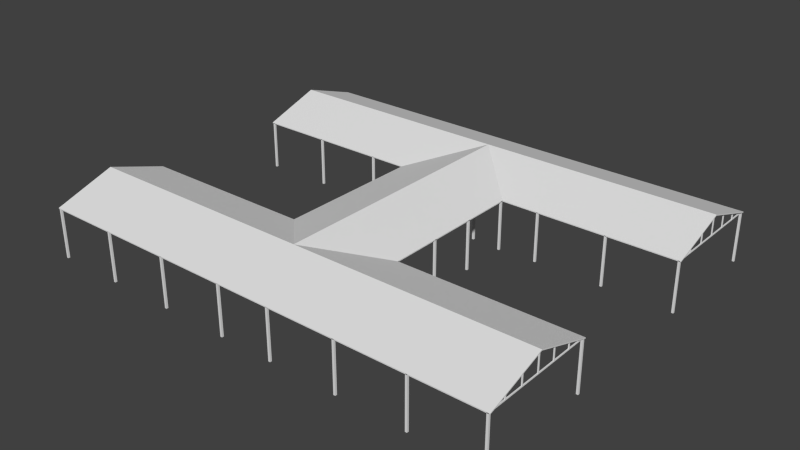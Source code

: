 # Source: ebbl_h_hangar.blend  (saved by Blender 2.79.7; exported with 4.5.12 LTS)
import bpy
from mathutils import Matrix  # noqa: F401  (used for matrix-valued properties, if any)

bpy.ops.wm.read_factory_settings(use_empty=True)
scene = bpy.context.scene
scene.name = 'Scene'

# ---- collections
col_collection_1 = bpy.data.collections.new('Collection 1'); scene.collection.children.link(col_collection_1)

# ---- materials (node trees are filled in below, after node groups)
mat_material = bpy.data.materials.new('Material')
mat_material.alpha_threshold = 0.0
mat_material.use_transparent_shadow = False
mat_material.preview_render_type = 'FLAT'
mat_material.roughness = 0.5

# ---- material node trees

# ---- world
world_world = bpy.data.worlds.new('World'); scene.world = world_world
world_world.color = (0.05088, 0.05088, 0.05088)
world_world.use_sun_shadow = False
world_world.sun_shadow_jitter_overblur = 0.0
world_world.cycles.sampling_method = 'NONE'
world_world.cycles.sample_map_resolution = 256

# ---- meshes
me_cube_005 = bpy.data.meshes.new('Cube.005')
me_cube_005.from_pydata([(0.05, 7.45, 7.0), (-0.05, 7.45, 7.0), (-0.05, 7.35, 7.0), (0.05, 7.35, 7.0), (0.05, 7.45, 5.067), (-0.05, 7.45, 5.067), (-0.05, 7.35, 5.067), (0.05, 7.35, 5.067), (-3.95, 7.45, 5.718), (-4.05, 7.45, 5.718), (-4.05, 7.35, 5.718), (-3.95, 7.35, 5.718), (-3.95, 7.45, 5.067), (-4.05, 7.45, 5.067), (-4.05, 7.35, 5.067), (-3.95, 7.35, 5.067), (-1.95, 7.35, 5.067), (-2.05, 7.35, 5.067), (-2.05, 7.45, 5.067), (-1.95, 7.45, 5.067), (-1.95, 7.35, 6.393), (-2.05, 7.35, 6.393), (-2.05, 7.45, 6.393), (-1.95, 7.45, 6.393), (4.05, 7.45, 5.718), (3.95, 7.45, 5.718), (3.95, 7.35, 5.718), (4.05, 7.35, 5.718), (4.05, 7.45, 5.067), (3.95, 7.45, 5.067), (3.95, 7.35, 5.067), (4.05, 7.35, 5.067), (2.05, 7.35, 5.067), (1.95, 7.35, 5.067), (1.95, 7.45, 5.067), (2.05, 7.45, 5.067), (2.05, 7.35, 6.393), (1.95, 7.35, 6.393), (1.95, 7.45, 6.393), (2.05, 7.45, 6.393), (5.8, 7.5, 0.0), (6.0, 7.5, 0.0), (6.0, 7.3, 0.0), (5.8, 7.3, 0.0), (5.8, 7.5, 5.067), (6.0, 7.5, 5.067), (6.0, 7.3, 5.067), (5.8, 7.3, 5.067), (-6.0, 7.5, 0.0), (-5.8, 7.5, 0.0), (-5.8, 7.3, 0.0), (-6.0, 7.3, 0.0), (-6.0, 7.5, 5.067), (-5.8, 7.5, 5.067), (-5.8, 7.3, 5.067), (-6.0, 7.3, 5.067), (5.8, 7.45, 4.967), (5.8, 7.45, 5.067), (5.8, 7.35, 5.067), (5.8, 7.35, 4.967), (-5.8, 7.45, 4.967), (-5.8, 7.45, 5.067), (-5.8, 7.35, 5.067), (-5.8, 7.35, 4.967)], [], [(4, 5, 1, 0), (5, 6, 2, 1), (6, 7, 3, 2), (7, 4, 0, 3), (12, 13, 9, 8), (13, 14, 10, 9), (14, 15, 11, 10), (15, 12, 8, 11), (16, 19, 23, 20), (17, 16, 20, 21), (18, 17, 21, 22), (19, 18, 22, 23), (28, 29, 25, 24), (29, 30, 26, 25), (30, 31, 27, 26), (31, 28, 24, 27), (32, 35, 39, 36), (33, 32, 36, 37), (34, 33, 37, 38), (35, 34, 38, 39), (44, 45, 41, 40), (45, 46, 42, 41), (46, 47, 43, 42), (47, 44, 40, 43), (52, 53, 49, 48), (53, 54, 50, 49), (54, 55, 51, 50), (55, 52, 48, 51), (60, 61, 57, 56), (61, 62, 58, 57), (62, 63, 59, 58), (63, 60, 56, 59)])
_uv = me_cube_005.uv_layers.new(name='UVMap')
_uv.uv.foreach_set('vector', [0.009151, 0.0257, 0.01165, 0.0257, 0.01165, 0.0357, 0.009151, 0.0357, 0.009151, 0.0257, 0.01165, 0.0257, 0.01165, 0.0357, 0.009151, 0.0357, 0.009151, 0.0257, 0.01165, 0.0257, 0.01165, 0.0357, 0.009151, 0.0357, 0.009151, 0.0257, 0.01165, 0.0257, 0.01165, 0.0357, 0.009151, 0.0357, 0.009151, 0.0257, 0.01165, 0.0257, 0.01165, 0.0357, 0.009151, 0.0357, 0.009151, 0.0257, 0.01165, 0.0257, 0.01165, 0.0357, 0.009151, 0.0357, 0.009151, 0.0257, 0.01165, 0.0257, 0.01165, 0.0357, 0.009151, 0.0357, 0.009151, 0.0257, 0.01165, 0.0257, 0.01165, 0.0357, 0.009151, 0.0357, 0.009151, 0.0257, 0.01165, 0.0257, 0.01165, 0.0357, 0.009151, 0.0357, 0.009151, 0.0257, 0.01165, 0.0257, 0.01165, 0.0357, 0.009151, 0.0357, 0.009151, 0.0257, 0.01165, 0.0257, 0.01165, 0.0357, 0.009151, 0.0357, 0.009151, 0.0257, 0.01165, 0.0257, 0.01165, 0.0357, 0.009151, 0.0357, 0.009151, 0.0257, 0.01165, 0.0257, 0.01165, 0.0357, 0.009151, 0.0357, 0.009151, 0.0257, 0.01165, 0.0257, 0.01165, 0.0357, 0.009151, 0.0357, 0.009151, 0.0257, 0.01165, 0.0257, 0.01165, 0.0357, 0.009151, 0.0357, 0.009151, 0.0257, 0.01165, 0.0257, 0.01165, 0.0357, 0.009151, 0.0357, 0.009151, 0.0257, 0.01165, 0.0257, 0.01165, 0.0357, 0.009151, 0.0357, 0.009151, 0.0257, 0.01165, 0.0257, 0.01165, 0.0357, 0.009151, 0.0357, 0.009151, 0.0257, 0.01165, 0.0257, 0.01165, 0.0357, 0.009151, 0.0357, 0.009151, 0.0257, 0.01165, 0.0257, 0.01165, 0.0357, 0.009151, 0.0357, 0.009151, 0.0257, 0.01165, 0.0257, 0.01165, 0.0357, 0.009151, 0.0357, 0.009151, 0.0257, 0.01165, 0.0257, 0.01165, 0.0357, 0.009151, 0.0357, 0.009151, 0.0257, 0.01165, 0.0257, 0.01165, 0.0357, 0.009151, 0.0357, 0.009151, 0.0257, 0.01165, 0.0257, 0.01165, 0.0357, 0.009151, 0.0357, 0.009151, 0.0257, 0.01165, 0.0257, 0.01165, 0.0357, 0.009151, 0.0357, 0.009151, 0.0257, 0.01165, 0.0257, 0.01165, 0.0357, 0.009151, 0.0357, 0.009151, 0.0257, 0.01165, 0.0257, 0.01165, 0.0357, 0.009151, 0.0357, 0.009151, 0.0257, 0.01165, 0.0257, 0.01165, 0.0357, 0.009151, 0.0357, 0.009151, 0.0257, 0.01165, 0.0257, 0.01165, 0.0357, 0.009151, 0.0357, 0.009151, 0.0257, 0.01165, 0.0257, 0.01165, 0.0357, 0.009151, 0.0357, 0.009151, 0.0257, 0.01165, 0.0257, 0.01165, 0.0357, 0.009151, 0.0357, 0.009151, 0.0257, 0.01165, 0.0257, 0.01165, 0.0357, 0.009151, 0.0357])
me_cube_005.materials.append(mat_material)
me_cube_005.use_remesh_preserve_volume = False
me_cube_005.use_remesh_preserve_attributes = False
me_cube_005.use_mirror_vertex_groups = False
me_cube_005.update()
me_cube_003 = bpy.data.meshes.new('Cube.003')
me_cube_003.from_pydata([(-23.85, 13.55, 7.0), (-23.85, 13.45, 7.0), (-23.75, 13.45, 7.0), (-23.75, 13.55, 7.0), (-23.85, 13.55, 5.067), (-23.85, 13.45, 5.067), (-23.75, 13.45, 5.067), (-23.75, 13.55, 5.067), (-23.85, 9.55, 5.718), (-23.85, 9.45, 5.718), (-23.75, 9.45, 5.718), (-23.75, 9.55, 5.718), (-23.85, 9.55, 5.067), (-23.85, 9.45, 5.067), (-23.75, 9.45, 5.067), (-23.75, 9.55, 5.067), (-23.75, 11.55, 5.067), (-23.75, 11.45, 5.067), (-23.85, 11.45, 5.067), (-23.85, 11.55, 5.067), (-23.75, 11.55, 6.393), (-23.75, 11.45, 6.393), (-23.85, 11.45, 6.393), (-23.85, 11.55, 6.393), (-23.85, 17.55, 5.718), (-23.85, 17.45, 5.718), (-23.75, 17.45, 5.718), (-23.75, 17.55, 5.718), (-23.85, 17.55, 5.067), (-23.85, 17.45, 5.067), (-23.75, 17.45, 5.067), (-23.75, 17.55, 5.067), (-23.75, 15.55, 5.067), (-23.75, 15.45, 5.067), (-23.85, 15.45, 5.067), (-23.85, 15.55, 5.067), (-23.75, 15.55, 6.393), (-23.75, 15.45, 6.393), (-23.85, 15.45, 6.393), (-23.85, 15.55, 6.393), (-23.9, 19.3, 0.0), (-23.9, 19.5, 0.0), (-23.7, 19.5, 0.0), (-23.7, 19.3, 0.0), (-23.9, 19.3, 5.067), (-23.9, 19.5, 5.067), (-23.7, 19.5, 5.067), (-23.7, 19.3, 5.067), (-23.9, 7.5, 0.0), (-23.9, 7.7, 0.0), (-23.7, 7.7, 0.0), (-23.7, 7.5, 0.0), (-23.9, 7.5, 5.067), (-23.9, 7.7, 5.067), (-23.7, 7.7, 5.067), (-23.7, 7.5, 5.067), (-23.85, 19.3, 4.967), (-23.85, 19.3, 5.067), (-23.75, 19.3, 5.067), (-23.75, 19.3, 4.967), (-23.85, 7.7, 4.967), (-23.85, 7.7, 5.067), (-23.75, 7.7, 5.067), (-23.75, 7.7, 4.967)], [], [(4, 5, 1, 0), (5, 6, 2, 1), (6, 7, 3, 2), (7, 4, 0, 3), (12, 13, 9, 8), (13, 14, 10, 9), (14, 15, 11, 10), (15, 12, 8, 11), (16, 19, 23, 20), (17, 16, 20, 21), (18, 17, 21, 22), (19, 18, 22, 23), (28, 29, 25, 24), (29, 30, 26, 25), (30, 31, 27, 26), (31, 28, 24, 27), (32, 35, 39, 36), (33, 32, 36, 37), (34, 33, 37, 38), (35, 34, 38, 39), (44, 45, 41, 40), (45, 46, 42, 41), (46, 47, 43, 42), (47, 44, 40, 43), (52, 53, 49, 48), (53, 54, 50, 49), (54, 55, 51, 50), (55, 52, 48, 51), (60, 61, 57, 56), (61, 62, 58, 57), (62, 63, 59, 58), (63, 60, 56, 59)])
_uv = me_cube_003.uv_layers.new(name='UVMap')
_uv.uv.foreach_set('vector', [0.009197, 0.02539, 0.0117, 0.02539, 0.0117, 0.03539, 0.009197, 0.03539, 0.009197, 0.02539, 0.0117, 0.02539, 0.0117, 0.03539, 0.009197, 0.03539, 0.009197, 0.02539, 0.0117, 0.02539, 0.0117, 0.03539, 0.009197, 0.03539, 0.009197, 0.02539, 0.0117, 0.02539, 0.0117, 0.03539, 0.009197, 0.03539, 0.009197, 0.02539, 0.0117, 0.02539, 0.0117, 0.03539, 0.009197, 0.03539, 0.009197, 0.02539, 0.0117, 0.02539, 0.0117, 0.03539, 0.009197, 0.03539, 0.009197, 0.02539, 0.0117, 0.02539, 0.0117, 0.03539, 0.009197, 0.03539, 0.009197, 0.02539, 0.0117, 0.02539, 0.0117, 0.03539, 0.009197, 0.03539, 0.009197, 0.02539, 0.0117, 0.02539, 0.0117, 0.03539, 0.009197, 0.03539, 0.009197, 0.02539, 0.0117, 0.02539, 0.0117, 0.03539, 0.009197, 0.03539, 0.009197, 0.02539, 0.0117, 0.02539, 0.0117, 0.03539, 0.009197, 0.03539, 0.009197, 0.02539, 0.0117, 0.02539, 0.0117, 0.03539, 0.009197, 0.03539, 0.009197, 0.02539, 0.0117, 0.02539, 0.0117, 0.03539, 0.009197, 0.03539, 0.009197, 0.02539, 0.0117, 0.02539, 0.0117, 0.03539, 0.009197, 0.03539, 0.009197, 0.02539, 0.0117, 0.02539, 0.0117, 0.03539, 0.009197, 0.03539, 0.009197, 0.02539, 0.0117, 0.02539, 0.0117, 0.03539, 0.009197, 0.03539, 0.009197, 0.02539, 0.0117, 0.02539, 0.0117, 0.03539, 0.009197, 0.03539, 0.009197, 0.02539, 0.0117, 0.02539, 0.0117, 0.03539, 0.009197, 0.03539, 0.009197, 0.02539, 0.0117, 0.02539, 0.0117, 0.03539, 0.009197, 0.03539, 0.009197, 0.02539, 0.0117, 0.02539, 0.0117, 0.03539, 0.009197, 0.03539, 0.009197, 0.02539, 0.0117, 0.02539, 0.0117, 0.03539, 0.009197, 0.03539, 0.009197, 0.02539, 0.0117, 0.02539, 0.0117, 0.03539, 0.009197, 0.03539, 0.009197, 0.02539, 0.0117, 0.02539, 0.0117, 0.03539, 0.009197, 0.03539, 0.009197, 0.02539, 0.0117, 0.02539, 0.0117, 0.03539, 0.009197, 0.03539, 0.009197, 0.02539, 0.0117, 0.02539, 0.0117, 0.03539, 0.009197, 0.03539, 0.009197, 0.02539, 0.0117, 0.02539, 0.0117, 0.03539, 0.009197, 0.03539, 0.009197, 0.02539, 0.0117, 0.02539, 0.0117, 0.03539, 0.009197, 0.03539, 0.009197, 0.02539, 0.0117, 0.02539, 0.0117, 0.03539, 0.009197, 0.03539, 0.009197, 0.02539, 0.0117, 0.02539, 0.0117, 0.03539, 0.009197, 0.03539, 0.009197, 0.02539, 0.0117, 0.02539, 0.0117, 0.03539, 0.009197, 0.03539, 0.009197, 0.02539, 0.0117, 0.02539, 0.0117, 0.03539, 0.009197, 0.03539, 0.009197, 0.02539, 0.0117, 0.02539, 0.0117, 0.03539, 0.009197, 0.03539])
me_cube_003.materials.append(mat_material)
me_cube_003.use_remesh_preserve_volume = False
me_cube_003.use_remesh_preserve_attributes = False
me_cube_003.use_mirror_vertex_groups = False
me_cube_003.update()
me_cube_002 = bpy.data.meshes.new('Cube.002')
me_cube_002.from_pydata([(6.0, -7.5, 5.0), (-6.0, -7.5, 5.0), (-6.0, 7.5, 5.0), (6.0, 7.5, 5.0), (-6.0, -7.5, 5.1), (-1.907e-06, -13.5, 7.0), (-5.722e-06, 13.5, 7.0), (6.0, -7.5, 5.1), (-6.0, 7.5, 5.1), (6.0, 7.5, 5.1), (-1.907e-06, -13.5, 7.1), (-5.722e-06, 13.5, 7.1)], [], [(5, 1, 2, 6), (6, 2, 8, 11), (11, 9, 3, 6), (4, 8, 2, 1), (1, 5, 10, 4), (7, 10, 5, 0), (0, 3, 9, 7), (7, 9, 11, 10), (10, 11, 8, 4), (0, 5, 6, 3)])
_uv = me_cube_002.uv_layers.new(name='UVMap')
_uv.uv.foreach_set('vector', [0.4892, -1.898, 0.009893, -0.8634, 0.009893, 1.723, 0.4892, 2.758, 0.4892, 2.758, 0.009893, 1.723, 0.009893, 1.723, 0.4892, 2.758, 0.4892, 2.758, 0.009893, 1.723, 0.009893, 1.723, 0.4892, 2.758, 0.009893, -0.8634, 0.009893, 1.723, 0.009893, 1.723, 0.009893, -0.8634, 0.009893, -0.8634, 0.4892, -1.898, 0.4892, -1.898, 0.009893, -0.8634, 0.009893, -0.8634, 0.4892, -1.898, 0.4892, -1.898, 0.009893, -0.8634, 0.009893, -0.8634, 0.009893, 1.723, 0.009893, 1.723, 0.009893, -0.8634, 0.009893, -0.8634, 0.009893, 1.723, 0.4892, 2.758, 0.4892, -1.898, 0.4892, -1.898, 0.4892, 2.758, 0.009893, 1.723, 0.009893, -0.8634, 0.009893, -0.8634, 0.4892, -1.898, 0.4892, 2.758, 0.009893, 1.723])
me_cube_002.materials.append(mat_material)
me_cube_002.use_remesh_preserve_volume = False
me_cube_002.use_remesh_preserve_attributes = False
me_cube_002.use_mirror_vertex_groups = False
me_cube_002.update()
me_cube = bpy.data.meshes.new('Cube')
me_cube.from_pydata([(24.0, 19.5, 5.0), (24.0, 7.5, 5.0), (-24.0, 7.5, 5.0), (-24.0, 19.5, 5.0), (24.0, 7.5, 5.1), (24.0, 13.5, 7.0), (-24.0, 13.5, 7.0), (24.0, 19.5, 5.1), (-24.0, 7.5, 5.1), (-24.0, 19.5, 5.1), (24.0, 13.5, 7.1), (-24.0, 13.5, 7.1), (19.0, 13.5, 7.1), (19.0, 7.5, 5.1), (19.0, 19.5, 5.0), (19.0, 7.5, 5.0), (19.0, 19.5, 5.1), (19.0, 13.5, 7.0)], [], [(17, 15, 2, 6), (6, 2, 8, 11), (11, 9, 3, 6), (13, 8, 2, 15), (1, 5, 10, 4), (7, 10, 5, 0), (14, 3, 9, 16), (16, 9, 11, 12), (12, 11, 8, 13), (14, 17, 6, 3), (5, 1, 15, 17), (4, 13, 15, 1), (0, 14, 16, 7), (7, 16, 12, 10), (10, 12, 13, 4), (0, 5, 17, 14)])
_uv = me_cube.uv_layers.new(name='UVMap')
_uv.uv.foreach_set('vector', [0.4907, 6.93, 0.007205, 6.93, 0.007204, 0.000293, 0.4907, 0.000293, 0.4907, 0.000293, 0.007204, 0.000293, 0.007204, 0.000293, 0.4907, 0.000293, 0.4907, 0.000293, 0.007204, 0.0002975, 0.007204, 0.0002975, 0.4907, 0.000293, 0.007205, 6.93, 0.007204, 0.000293, 0.007204, 0.000293, 0.007205, 6.93, 0.5087, 0.8057, 0.9922, 0.8057, 0.9922, 0.8057, 0.5087, 0.8057, 0.5087, 0.8057, 0.9922, 0.8057, 0.9922, 0.8057, 0.5087, 0.8057, 0.007203, 6.93, 0.007204, 0.0002975, 0.007204, 0.0002975, 0.007203, 6.93, 0.007203, 6.93, 0.007204, 0.0002975, 0.4907, 0.000293, 0.4907, 6.93, 0.4907, 6.93, 0.4907, 0.000293, 0.007204, 0.000293, 0.007205, 6.93, 0.007203, 6.93, 0.4907, 6.93, 0.4907, 0.000293, 0.007204, 0.0002975, 0.9922, 0.8057, 0.5087, 0.8057, 0.5087, 0.0002849, 0.9922, 0.0002849, 0.5087, 0.8057, 0.5087, 0.0002849, 0.5087, 0.0002849, 0.5087, 0.8057, 0.5087, 0.8057, 0.5087, 0.000293, 0.5087, 0.000293, 0.5087, 0.8057, 0.5087, 0.8057, 0.5087, 0.000293, 0.9922, 0.0002849, 0.9922, 0.8057, 0.9922, 0.8057, 0.9922, 0.0002849, 0.5087, 0.0002849, 0.5087, 0.8057, 0.5087, 0.8057, 0.9922, 0.8057, 0.9922, 0.0002849, 0.5087, 0.000293])
me_cube.materials.append(mat_material)
me_cube.use_remesh_preserve_volume = False
me_cube.use_remesh_preserve_attributes = False
me_cube.use_mirror_vertex_groups = False
me_cube.update()

# ---- objects
ob_cube_004 = bpy.data.objects.new('Cube.004', me_cube_005)
ob_cube_003 = bpy.data.objects.new('Cube.003', me_cube_003)
ob_cube_002 = bpy.data.objects.new('Cube.002', me_cube_002)
ob_cube = bpy.data.objects.new('Cube', me_cube)

# ---- transforms, parenting, visibility, modifiers, constraints
ob_cube_004.location = (-4.547e-13, 9.537e-07, 0.0)
ob_cube_004.lineart.crease_threshold = 0.0
_m = ob_cube_004.modifiers.new('Array', 'ARRAY')
_m.constant_offset_displace = (0.0, 0.0, 0.0)
_m.relative_offset_displace = (0.0, -25.0, 0.0)
_m = ob_cube_004.modifiers.new('Mirror.001', 'MIRROR')
_m.use_axis = (False, True, False)
ob_cube_003.location = (-4.547e-13, 9.537e-07, 0.0)
ob_cube_003.lineart.crease_threshold = 0.0
_m = ob_cube_003.modifiers.new('Array', 'ARRAY')
_m.count = 4
_m.constant_offset_displace = (0.0, 0.0, 0.0)
_m.relative_offset_displace = (35.0, 0.0, 0.0)
_m = ob_cube_003.modifiers.new('Mirror', 'MIRROR')
_m = ob_cube_003.modifiers.new('Mirror.001', 'MIRROR')
_m.use_axis = (False, True, False)
ob_cube_002.location = (0.0, 0.0, 0.0)
ob_cube_002.lock_rotations_4d = False
ob_cube_002.empty_display_type = 'ARROWS'
ob_cube_002.lineart.crease_threshold = 0.0
ob_cube.location = (0.0, 0.0, 0.0)
ob_cube.lock_rotations_4d = False
ob_cube.empty_display_type = 'ARROWS'
ob_cube.lineart.crease_threshold = 0.0
_m = ob_cube.modifiers.new('Mirror', 'MIRROR')
_m.use_axis = (False, True, False)

# ---- collection membership
col_collection_1.objects.link(ob_cube_004)
col_collection_1.objects.link(ob_cube_003)
col_collection_1.objects.link(ob_cube_002)
col_collection_1.objects.link(ob_cube)

# ---- scene / render settings (as saved in the file)
scene.frame_start = 1; scene.frame_end = 250; scene.frame_set(1)
scene.render.engine = 'BLENDER_EEVEE_NEXT'
scene.render.image_settings.color_mode = 'RGB'
scene.render.image_settings.compression = 90
scene.render.resolution_percentage = 50
scene.render.dither_intensity = 0.0
scene.render.bake_margin = 2
scene.render.bake_bias = 0.0
scene.cycles.use_denoising = False
scene.cycles.samples = 10
scene.cycles.sampling_pattern = 'TABULATED_SOBOL'
scene.cycles.light_sampling_threshold = 0.0
scene.cycles.use_adaptive_sampling = False
scene.cycles.use_light_tree = False
scene.cycles.blur_glossy = 0.0
scene.cycles.volume_bounces = 1
scene.cycles.pixel_filter_type = 'GAUSSIAN'
scene.cycles.sample_clamp_indirect = 0.0
scene.view_settings.view_transform = 'Standard'
bpy.context.view_layer.update()

# ---- added for rendering (the .blend has no active camera and no usable light): camera, sun
cam_auto = bpy.data.cameras.new('AutoCamera')
cam_auto.lens = 50.0
cam_auto.sensor_width = 36.0
cam_auto.clip_end = 1010.84
ob_auto_camera = bpy.data.objects.new('AutoCamera', cam_auto)
scene.collection.objects.link(ob_auto_camera)
ob_auto_camera.location = (57.5978, -69.1174, 49.6283)
ob_auto_camera.rotation_euler = (1.09748, -7.21219e-08, 0.694738)
scene.camera = ob_auto_camera
light_auto_sun = bpy.data.lights.new('AutoSun', 'SUN')
light_auto_sun.energy = 3.0
light_auto_sun.angle = 0.0523599
ob_auto_sun = bpy.data.objects.new('AutoSun', light_auto_sun)
scene.collection.objects.link(ob_auto_sun)
ob_auto_sun.rotation_euler = (0.872665, 0.174533, 0.523599)
bpy.context.view_layer.update()

